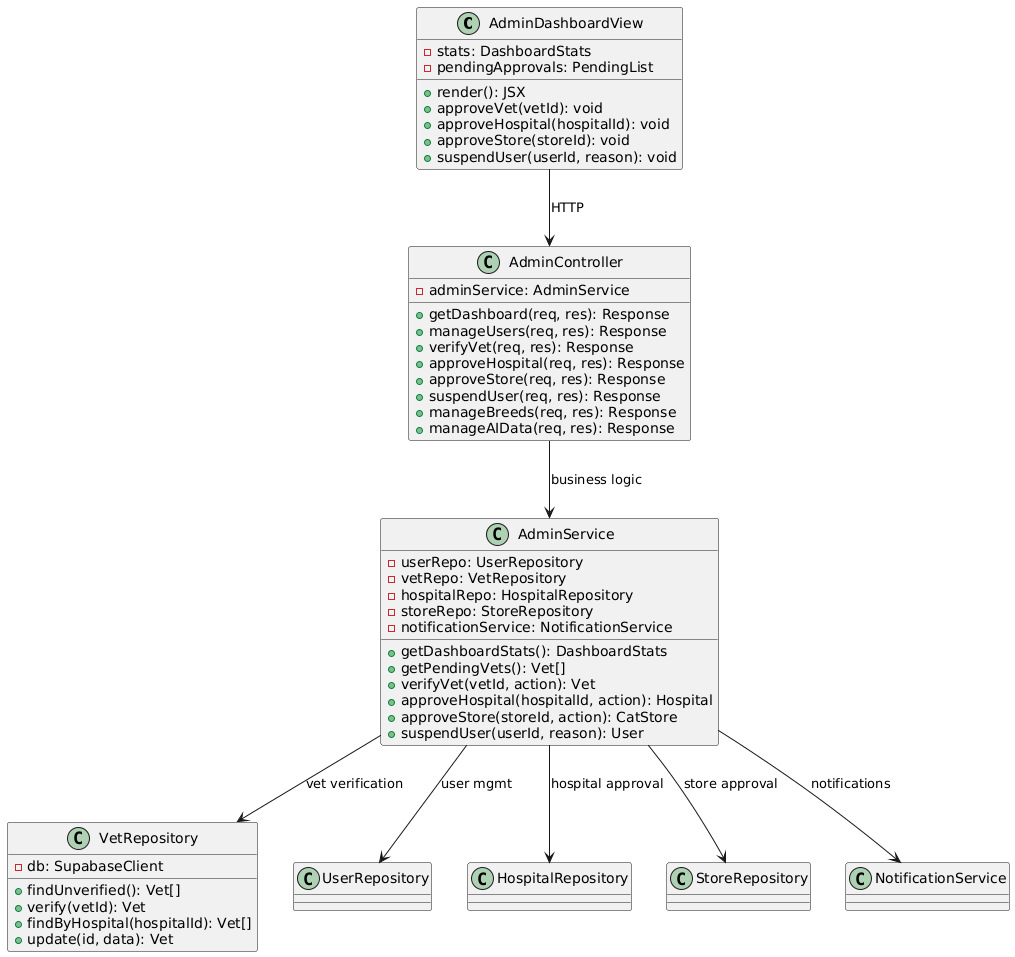

The diagram above was rendered by PlantUML. Its source (embedded in the PNG):
@startuml
class AdminDashboardView {
    -stats: DashboardStats
    -pendingApprovals: PendingList
    +render(): JSX
    +approveVet(vetId): void
    +approveHospital(hospitalId): void
    +approveStore(storeId): void
    +suspendUser(userId, reason): void
}

class AdminController {
    -adminService: AdminService
    +getDashboard(req, res): Response
    +manageUsers(req, res): Response
    +verifyVet(req, res): Response
    +approveHospital(req, res): Response
    +approveStore(req, res): Response
    +suspendUser(req, res): Response
    +manageBreeds(req, res): Response
    +manageAIData(req, res): Response
}

class AdminService {
    -userRepo: UserRepository
    -vetRepo: VetRepository
    -hospitalRepo: HospitalRepository
    -storeRepo: StoreRepository
    -notificationService: NotificationService
    +getDashboardStats(): DashboardStats
    +getPendingVets(): Vet[]
    +verifyVet(vetId, action): Vet
    +approveHospital(hospitalId, action): Hospital
    +approveStore(storeId, action): CatStore
    +suspendUser(userId, reason): User
}

class VetRepository {
    -db: SupabaseClient
    +findUnverified(): Vet[]
    +verify(vetId): Vet
    +findByHospital(hospitalId): Vet[]
    +update(id, data): Vet
}

AdminDashboardView --> AdminController : HTTP
AdminController --> AdminService : business logic
AdminService --> UserRepository : user mgmt
AdminService --> VetRepository : vet verification
AdminService --> HospitalRepository : hospital approval
AdminService --> StoreRepository : store approval
AdminService --> NotificationService : notifications
@enduml